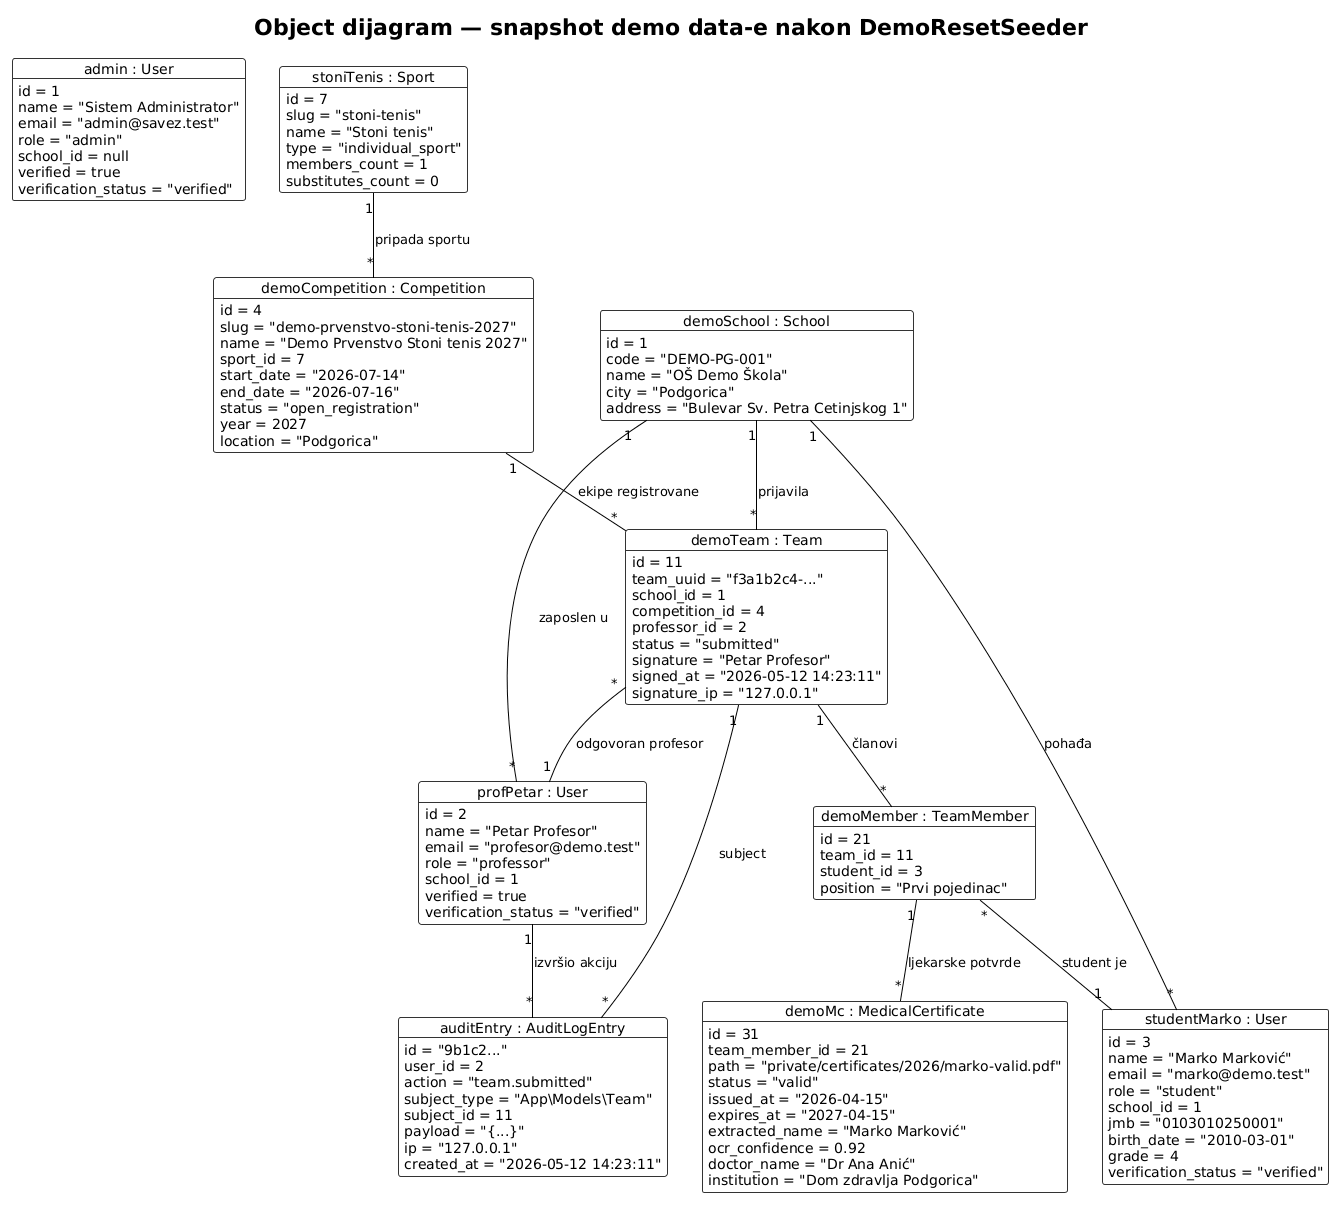

The diagram above was rendered by PlantUML. Its source (embedded in the PNG):
@startuml
!theme plain
title Object dijagram — snapshot demo data-e nakon DemoResetSeeder

skinparam object {
  BackgroundColor #FEFEFE
  BorderColor #333333
}

' === Administracija ===

object "admin : User" as admin {
  id = 1
  name = "Sistem Administrator"
  email = "admin@savez.test"
  role = "admin"
  school_id = null
  verified = true
  verification_status = "verified"
}

' === Škola ===

object "demoSchool : School" as demoSchool {
  id = 1
  code = "DEMO-PG-001"
  name = "OŠ Demo Škola"
  city = "Podgorica"
  address = "Bulevar Sv. Petra Cetinjskog 1"
}

' === Profesor ===

object "profPetar : User" as profPetar {
  id = 2
  name = "Petar Profesor"
  email = "profesor@demo.test"
  role = "professor"
  school_id = 1
  verified = true
  verification_status = "verified"
}

' === Učenik ===

object "studentMarko : User" as studentMarko {
  id = 3
  name = "Marko Marković"
  email = "marko@demo.test"
  role = "student"
  school_id = 1
  jmb = "0103010250001"
  birth_date = "2010-03-01"
  grade = 4
  verification_status = "verified"
}

' === Sport ===

object "stoniTenis : Sport" as stoniTenis {
  id = 7
  slug = "stoni-tenis"
  name = "Stoni tenis"
  type = "individual_sport"
  members_count = 1
  substitutes_count = 0
}

' === Takmičenje ===

object "demoCompetition : Competition" as demoCompetition {
  id = 4
  slug = "demo-prvenstvo-stoni-tenis-2027"
  name = "Demo Prvenstvo Stoni tenis 2027"
  sport_id = 7
  start_date = "2026-07-14"
  end_date = "2026-07-16"
  status = "open_registration"
  year = 2027
  location = "Podgorica"
}

' === Ekipa ===

object "demoTeam : Team" as demoTeam {
  id = 11
  team_uuid = "f3a1b2c4-..."
  school_id = 1
  competition_id = 4
  professor_id = 2
  status = "submitted"
  signature = "Petar Profesor"
  signed_at = "2026-05-12 14:23:11"
  signature_ip = "127.0.0.1"
}

' === Član ekipe ===

object "demoMember : TeamMember" as demoMember {
  id = 21
  team_id = 11
  student_id = 3
  position = "Prvi pojedinac"
}

' === Ljekarska potvrda ===

object "demoMc : MedicalCertificate" as demoMc {
  id = 31
  team_member_id = 21
  path = "private/certificates/2026/marko-valid.pdf"
  status = "valid"
  issued_at = "2026-04-15"
  expires_at = "2027-04-15"
  extracted_name = "Marko Marković"
  ocr_confidence = 0.92
  doctor_name = "Dr Ana Anić"
  institution = "Dom zdravlja Podgorica"
}

' === Audit log zapis ===

object "auditEntry : AuditLogEntry" as auditEntry {
  id = "9b1c2..."
  user_id = 2
  action = "team.submitted"
  subject_type = "App\\Models\\Team"
  subject_id = 11
  payload = "{...}"
  ip = "127.0.0.1"
  created_at = "2026-05-12 14:23:11"
}

' === Linije veze ===

demoSchool "1" -- "*" profPetar : zaposlen u
demoSchool "1" -- "*" studentMarko : pohađa
demoSchool "1" -- "*" demoTeam : prijavila

stoniTenis "1" -- "*" demoCompetition : pripada sportu
demoCompetition "1" -- "*" demoTeam : ekipe registrovane

demoTeam "*" -- "1" profPetar : odgovoran profesor
demoTeam "1" -- "*" demoMember : članovi
demoMember "*" -- "1" studentMarko : student je
demoMember "1" -- "*" demoMc : ljekarske potvrde

profPetar "1" -- "*" auditEntry : izvršio akciju
demoTeam "1" -- "*" auditEntry : subject
@enduml